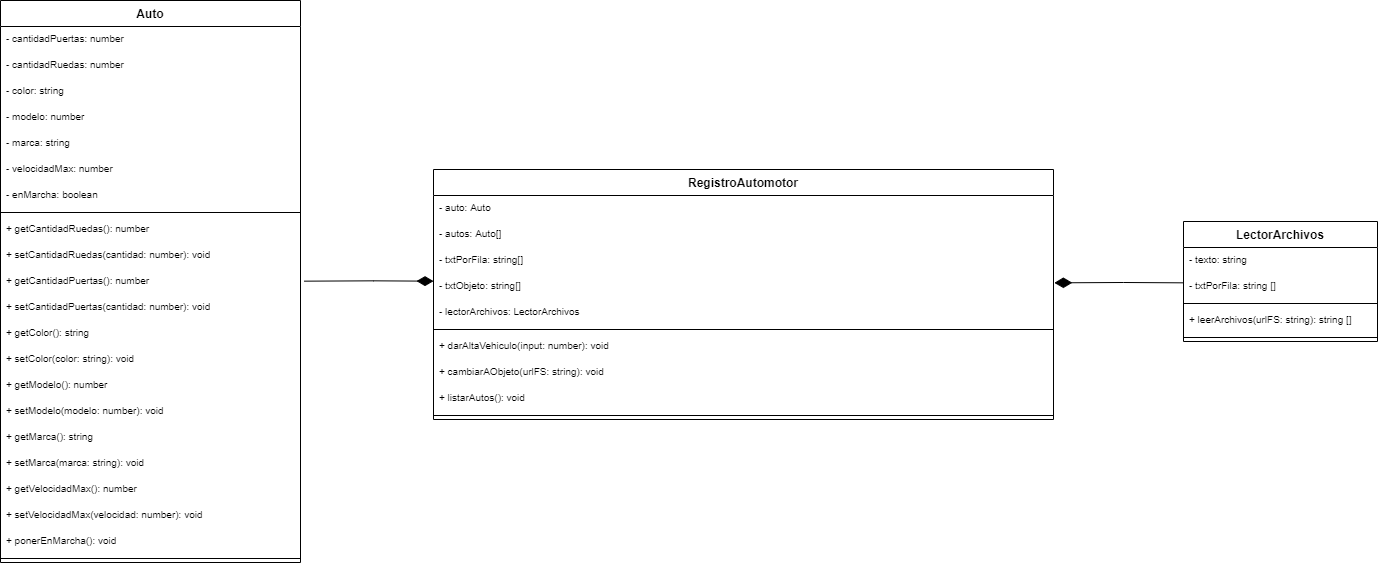

The diagram above was exported from draw.io. Its source (the exported page's mxGraphModel, read from the mxfile embedded in the PNG):
<mxGraphModel dx="1086" dy="626" grid="1" gridSize="10" guides="1" tooltips="1" connect="1" arrows="1" fold="1" page="1" pageScale="1" pageWidth="1169" pageHeight="827" math="0" shadow="0">
  <root>
    <mxCell id="0" />
    <mxCell id="1" parent="0" />
    <mxCell id="HFhZO1OEEm20mP9iRbYR-36" style="edgeStyle=none;rounded=0;orthogonalLoop=1;jettySize=auto;html=1;startArrow=diamondThin;startFill=1;startSize=15;endArrow=none;endFill=0;endSize=14;strokeWidth=1;entryX=0;entryY=0.359;entryDx=0;entryDy=0;entryPerimeter=0;exitX=1.003;exitY=0.205;exitDx=0;exitDy=0;exitPerimeter=0;" parent="1" target="JJdNZEzQsQcWIbiI8BK9-20" edge="1">
      <mxGeometry relative="1" as="geometry">
        <mxPoint x="1760.8599999999997" y="292.3299999999999" as="sourcePoint" />
        <mxPoint x="1868.3000000000002" y="292.32400000000007" as="targetPoint" />
        <Array as="points">
          <mxPoint x="1830" y="292" />
        </Array>
      </mxGeometry>
    </mxCell>
    <mxCell id="JJdNZEzQsQcWIbiI8BK9-4" value="RegistroAutomotor" style="swimlane;fontStyle=1;align=center;verticalAlign=top;childLayout=stackLayout;horizontal=1;startSize=26;horizontalStack=0;resizeParent=1;resizeParentMax=0;resizeLast=0;collapsible=1;marginBottom=0;swimlaneFillColor=#ffffff;" parent="1" vertex="1">
      <mxGeometry x="1140" y="179" width="620" height="250" as="geometry" />
    </mxCell>
    <mxCell id="LPePuN6z6zKbqjKRAT2u-2" value="- auto: Auto" style="text;align=left;verticalAlign=top;spacingLeft=4;spacingRight=4;overflow=hidden;rotatable=0;points=[[0,0.5],[1,0.5]];portConstraint=eastwest;fontSize=10;" parent="JJdNZEzQsQcWIbiI8BK9-4" vertex="1">
      <mxGeometry y="26" width="620" height="26" as="geometry" />
    </mxCell>
    <mxCell id="JJdNZEzQsQcWIbiI8BK9-43" value="- autos: Auto[]" style="text;align=left;verticalAlign=top;spacingLeft=4;spacingRight=4;overflow=hidden;rotatable=0;points=[[0,0.5],[1,0.5]];portConstraint=eastwest;fontSize=10;" parent="JJdNZEzQsQcWIbiI8BK9-4" vertex="1">
      <mxGeometry y="52" width="620" height="26" as="geometry" />
    </mxCell>
    <mxCell id="JJdNZEzQsQcWIbiI8BK9-44" value="- txtPorFila: string[]" style="text;align=left;verticalAlign=top;spacingLeft=4;spacingRight=4;overflow=hidden;rotatable=0;points=[[0,0.5],[1,0.5]];portConstraint=eastwest;fontSize=10;" parent="JJdNZEzQsQcWIbiI8BK9-4" vertex="1">
      <mxGeometry y="78" width="620" height="26" as="geometry" />
    </mxCell>
    <mxCell id="JJdNZEzQsQcWIbiI8BK9-45" value="- txtObjeto: string[]" style="text;align=left;verticalAlign=top;spacingLeft=4;spacingRight=4;overflow=hidden;rotatable=0;points=[[0,0.5],[1,0.5]];portConstraint=eastwest;fontSize=10;" parent="JJdNZEzQsQcWIbiI8BK9-4" vertex="1">
      <mxGeometry y="104" width="620" height="26" as="geometry" />
    </mxCell>
    <mxCell id="JJdNZEzQsQcWIbiI8BK9-46" value="- lectorArchivos: LectorArchivos" style="text;align=left;verticalAlign=top;spacingLeft=4;spacingRight=4;overflow=hidden;rotatable=0;points=[[0,0.5],[1,0.5]];portConstraint=eastwest;fontSize=10;" parent="JJdNZEzQsQcWIbiI8BK9-4" vertex="1">
      <mxGeometry y="130" width="620" height="26" as="geometry" />
    </mxCell>
    <mxCell id="JJdNZEzQsQcWIbiI8BK9-7" value="" style="line;strokeWidth=1;align=left;verticalAlign=middle;spacingTop=-1;spacingLeft=3;spacingRight=3;rotatable=0;labelPosition=right;points=[];portConstraint=eastwest;" parent="JJdNZEzQsQcWIbiI8BK9-4" vertex="1">
      <mxGeometry y="156" width="620" height="8" as="geometry" />
    </mxCell>
    <mxCell id="JJdNZEzQsQcWIbiI8BK9-47" value="+ darAltaVehiculo(input: number): void" style="text;align=left;verticalAlign=top;spacingLeft=4;spacingRight=4;overflow=hidden;rotatable=0;points=[[0,0.5],[1,0.5]];portConstraint=eastwest;fontSize=10;" parent="JJdNZEzQsQcWIbiI8BK9-4" vertex="1">
      <mxGeometry y="164" width="620" height="26" as="geometry" />
    </mxCell>
    <mxCell id="JJdNZEzQsQcWIbiI8BK9-48" value="+ cambiarAObjeto(urlFS: string): void" style="text;align=left;verticalAlign=top;spacingLeft=4;spacingRight=4;overflow=hidden;rotatable=0;points=[[0,0.5],[1,0.5]];portConstraint=eastwest;fontSize=10;" parent="JJdNZEzQsQcWIbiI8BK9-4" vertex="1">
      <mxGeometry y="190" width="620" height="26" as="geometry" />
    </mxCell>
    <mxCell id="JJdNZEzQsQcWIbiI8BK9-50" value="+ listarAutos(): void " style="text;align=left;verticalAlign=top;spacingLeft=4;spacingRight=4;overflow=hidden;rotatable=0;points=[[0,0.5],[1,0.5]];portConstraint=eastwest;fontSize=10;" parent="JJdNZEzQsQcWIbiI8BK9-4" vertex="1">
      <mxGeometry y="216" width="620" height="26" as="geometry" />
    </mxCell>
    <mxCell id="HFhZO1OEEm20mP9iRbYR-5" value="" style="line;strokeWidth=1;align=left;verticalAlign=middle;spacingTop=-1;spacingLeft=3;spacingRight=3;rotatable=0;labelPosition=right;points=[];portConstraint=eastwest;" parent="JJdNZEzQsQcWIbiI8BK9-4" vertex="1">
      <mxGeometry y="242" width="620" height="8" as="geometry" />
    </mxCell>
    <mxCell id="JJdNZEzQsQcWIbiI8BK9-10" value="LectorArchivos" style="swimlane;fontStyle=1;align=center;verticalAlign=top;childLayout=stackLayout;horizontal=1;startSize=26;horizontalStack=0;resizeParent=1;resizeParentMax=0;resizeLast=0;collapsible=1;marginBottom=0;swimlaneFillColor=#ffffff;" parent="1" vertex="1">
      <mxGeometry x="1890" y="231" width="194" height="120" as="geometry" />
    </mxCell>
    <mxCell id="JJdNZEzQsQcWIbiI8BK9-11" value="- texto: string" style="text;align=left;verticalAlign=top;spacingLeft=4;spacingRight=4;overflow=hidden;rotatable=0;points=[[0,0.5],[1,0.5]];portConstraint=eastwest;fontSize=10;" parent="JJdNZEzQsQcWIbiI8BK9-10" vertex="1">
      <mxGeometry y="26" width="194" height="26" as="geometry" />
    </mxCell>
    <mxCell id="JJdNZEzQsQcWIbiI8BK9-20" value="- txtPorFila: string []" style="text;align=left;verticalAlign=top;spacingLeft=4;spacingRight=4;overflow=hidden;rotatable=0;points=[[0,0.5],[1,0.5]];portConstraint=eastwest;fontSize=10;" parent="JJdNZEzQsQcWIbiI8BK9-10" vertex="1">
      <mxGeometry y="52" width="194" height="26" as="geometry" />
    </mxCell>
    <mxCell id="JJdNZEzQsQcWIbiI8BK9-12" value="" style="line;strokeWidth=1;align=left;verticalAlign=middle;spacingTop=-1;spacingLeft=3;spacingRight=3;rotatable=0;labelPosition=right;points=[];portConstraint=eastwest;" parent="JJdNZEzQsQcWIbiI8BK9-10" vertex="1">
      <mxGeometry y="78" width="194" height="8" as="geometry" />
    </mxCell>
    <mxCell id="JJdNZEzQsQcWIbiI8BK9-21" value="+ leerArchivos(urlFS: string): string []" style="text;align=left;verticalAlign=top;spacingLeft=4;spacingRight=4;overflow=hidden;rotatable=0;points=[[0,0.5],[1,0.5]];portConstraint=eastwest;fontSize=10;" parent="JJdNZEzQsQcWIbiI8BK9-10" vertex="1">
      <mxGeometry y="86" width="194" height="26" as="geometry" />
    </mxCell>
    <mxCell id="HFhZO1OEEm20mP9iRbYR-7" value="" style="line;strokeWidth=1;align=left;verticalAlign=middle;spacingTop=-1;spacingLeft=3;spacingRight=3;rotatable=0;labelPosition=right;points=[];portConstraint=eastwest;" parent="JJdNZEzQsQcWIbiI8BK9-10" vertex="1">
      <mxGeometry y="112" width="194" height="8" as="geometry" />
    </mxCell>
    <mxCell id="jEElAkzc0n0SjXmXlsDI-34" value="Auto" style="swimlane;fontStyle=1;align=center;verticalAlign=top;childLayout=stackLayout;horizontal=1;startSize=26;horizontalStack=0;resizeParent=1;resizeParentMax=0;resizeLast=0;collapsible=1;marginBottom=0;swimlaneFillColor=#ffffff;" parent="1" vertex="1">
      <mxGeometry x="707" y="10" width="300" height="562" as="geometry" />
    </mxCell>
    <mxCell id="jEElAkzc0n0SjXmXlsDI-44" value="- cantidadPuertas: number" style="text;align=left;verticalAlign=top;spacingLeft=4;spacingRight=4;overflow=hidden;rotatable=0;points=[[0,0.5],[1,0.5]];portConstraint=eastwest;fontSize=10;" parent="jEElAkzc0n0SjXmXlsDI-34" vertex="1">
      <mxGeometry y="26" width="300" height="26" as="geometry" />
    </mxCell>
    <mxCell id="jEElAkzc0n0SjXmXlsDI-38" value="- cantidadRuedas: number" style="text;align=left;verticalAlign=top;spacingLeft=4;spacingRight=4;overflow=hidden;rotatable=0;points=[[0,0.5],[1,0.5]];portConstraint=eastwest;fontSize=10;" parent="jEElAkzc0n0SjXmXlsDI-34" vertex="1">
      <mxGeometry y="52" width="300" height="26" as="geometry" />
    </mxCell>
    <mxCell id="jEElAkzc0n0SjXmXlsDI-45" value="- color: string" style="text;align=left;verticalAlign=top;spacingLeft=4;spacingRight=4;overflow=hidden;rotatable=0;points=[[0,0.5],[1,0.5]];portConstraint=eastwest;fontSize=10;" parent="jEElAkzc0n0SjXmXlsDI-34" vertex="1">
      <mxGeometry y="78" width="300" height="26" as="geometry" />
    </mxCell>
    <mxCell id="jEElAkzc0n0SjXmXlsDI-46" value="- modelo: number" style="text;align=left;verticalAlign=top;spacingLeft=4;spacingRight=4;overflow=hidden;rotatable=0;points=[[0,0.5],[1,0.5]];portConstraint=eastwest;fontSize=10;" parent="jEElAkzc0n0SjXmXlsDI-34" vertex="1">
      <mxGeometry y="104" width="300" height="26" as="geometry" />
    </mxCell>
    <mxCell id="jEElAkzc0n0SjXmXlsDI-47" value="- marca: string" style="text;align=left;verticalAlign=top;spacingLeft=4;spacingRight=4;overflow=hidden;rotatable=0;points=[[0,0.5],[1,0.5]];portConstraint=eastwest;fontSize=10;" parent="jEElAkzc0n0SjXmXlsDI-34" vertex="1">
      <mxGeometry y="130" width="300" height="26" as="geometry" />
    </mxCell>
    <mxCell id="jEElAkzc0n0SjXmXlsDI-48" value="- velocidadMax: number" style="text;align=left;verticalAlign=top;spacingLeft=4;spacingRight=4;overflow=hidden;rotatable=0;points=[[0,0.5],[1,0.5]];portConstraint=eastwest;fontSize=10;" parent="jEElAkzc0n0SjXmXlsDI-34" vertex="1">
      <mxGeometry y="156" width="300" height="26" as="geometry" />
    </mxCell>
    <mxCell id="jEElAkzc0n0SjXmXlsDI-35" value="- enMarcha: boolean" style="text;align=left;verticalAlign=top;spacingLeft=4;spacingRight=4;overflow=hidden;rotatable=0;points=[[0,0.5],[1,0.5]];portConstraint=eastwest;fontSize=10;" parent="jEElAkzc0n0SjXmXlsDI-34" vertex="1">
      <mxGeometry y="182" width="300" height="26" as="geometry" />
    </mxCell>
    <mxCell id="jEElAkzc0n0SjXmXlsDI-39" value="" style="line;strokeWidth=1;align=left;verticalAlign=middle;spacingTop=-1;spacingLeft=3;spacingRight=3;rotatable=0;labelPosition=right;points=[];portConstraint=eastwest;" parent="jEElAkzc0n0SjXmXlsDI-34" vertex="1">
      <mxGeometry y="208" width="300" height="8" as="geometry" />
    </mxCell>
    <mxCell id="jEElAkzc0n0SjXmXlsDI-40" value="+ getCantidadRuedas(): number" style="text;align=left;verticalAlign=top;spacingLeft=4;spacingRight=4;overflow=hidden;rotatable=0;points=[[0,0.5],[1,0.5]];portConstraint=eastwest;fontSize=10;" parent="jEElAkzc0n0SjXmXlsDI-34" vertex="1">
      <mxGeometry y="216" width="300" height="26" as="geometry" />
    </mxCell>
    <mxCell id="jEElAkzc0n0SjXmXlsDI-41" value="+ setCantidadRuedas(cantidad: number): void" style="text;align=left;verticalAlign=top;spacingLeft=4;spacingRight=4;overflow=hidden;rotatable=0;points=[[0,0.5],[1,0.5]];portConstraint=eastwest;fontSize=10;" parent="jEElAkzc0n0SjXmXlsDI-34" vertex="1">
      <mxGeometry y="242" width="300" height="26" as="geometry" />
    </mxCell>
    <mxCell id="jEElAkzc0n0SjXmXlsDI-49" value="+ getCantidadPuertas(): number" style="text;align=left;verticalAlign=top;spacingLeft=4;spacingRight=4;overflow=hidden;rotatable=0;points=[[0,0.5],[1,0.5]];portConstraint=eastwest;fontSize=10;" parent="jEElAkzc0n0SjXmXlsDI-34" vertex="1">
      <mxGeometry y="268" width="300" height="26" as="geometry" />
    </mxCell>
    <mxCell id="jEElAkzc0n0SjXmXlsDI-50" value="+ setCantidadPuertas(cantidad: number): void" style="text;align=left;verticalAlign=top;spacingLeft=4;spacingRight=4;overflow=hidden;rotatable=0;points=[[0,0.5],[1,0.5]];portConstraint=eastwest;fontSize=10;" parent="jEElAkzc0n0SjXmXlsDI-34" vertex="1">
      <mxGeometry y="294" width="300" height="26" as="geometry" />
    </mxCell>
    <mxCell id="jEElAkzc0n0SjXmXlsDI-91" value="+ getColor(): string" style="text;align=left;verticalAlign=top;spacingLeft=4;spacingRight=4;overflow=hidden;rotatable=0;points=[[0,0.5],[1,0.5]];portConstraint=eastwest;fontSize=10;" parent="jEElAkzc0n0SjXmXlsDI-34" vertex="1">
      <mxGeometry y="320" width="300" height="26" as="geometry" />
    </mxCell>
    <mxCell id="jEElAkzc0n0SjXmXlsDI-51" value="+ setColor(color: string): void" style="text;align=left;verticalAlign=top;spacingLeft=4;spacingRight=4;overflow=hidden;rotatable=0;points=[[0,0.5],[1,0.5]];portConstraint=eastwest;fontSize=10;" parent="jEElAkzc0n0SjXmXlsDI-34" vertex="1">
      <mxGeometry y="346" width="300" height="26" as="geometry" />
    </mxCell>
    <mxCell id="jEElAkzc0n0SjXmXlsDI-67" value="+ getModelo(): number" style="text;align=left;verticalAlign=top;spacingLeft=4;spacingRight=4;overflow=hidden;rotatable=0;points=[[0,0.5],[1,0.5]];portConstraint=eastwest;fontSize=10;" parent="jEElAkzc0n0SjXmXlsDI-34" vertex="1">
      <mxGeometry y="372" width="300" height="26" as="geometry" />
    </mxCell>
    <mxCell id="jEElAkzc0n0SjXmXlsDI-68" value="+ setModelo(modelo: number): void" style="text;align=left;verticalAlign=top;spacingLeft=4;spacingRight=4;overflow=hidden;rotatable=0;points=[[0,0.5],[1,0.5]];portConstraint=eastwest;fontSize=10;" parent="jEElAkzc0n0SjXmXlsDI-34" vertex="1">
      <mxGeometry y="398" width="300" height="26" as="geometry" />
    </mxCell>
    <mxCell id="jEElAkzc0n0SjXmXlsDI-86" value="+ getMarca(): string" style="text;align=left;verticalAlign=top;spacingLeft=4;spacingRight=4;overflow=hidden;rotatable=0;points=[[0,0.5],[1,0.5]];portConstraint=eastwest;fontSize=10;" parent="jEElAkzc0n0SjXmXlsDI-34" vertex="1">
      <mxGeometry y="424" width="300" height="26" as="geometry" />
    </mxCell>
    <mxCell id="jEElAkzc0n0SjXmXlsDI-87" value="+ setMarca(marca: string): void" style="text;align=left;verticalAlign=top;spacingLeft=4;spacingRight=4;overflow=hidden;rotatable=0;points=[[0,0.5],[1,0.5]];portConstraint=eastwest;fontSize=10;" parent="jEElAkzc0n0SjXmXlsDI-34" vertex="1">
      <mxGeometry y="450" width="300" height="26" as="geometry" />
    </mxCell>
    <mxCell id="jEElAkzc0n0SjXmXlsDI-88" value="+ getVelocidadMax(): number" style="text;align=left;verticalAlign=top;spacingLeft=4;spacingRight=4;overflow=hidden;rotatable=0;points=[[0,0.5],[1,0.5]];portConstraint=eastwest;fontSize=10;" parent="jEElAkzc0n0SjXmXlsDI-34" vertex="1">
      <mxGeometry y="476" width="300" height="26" as="geometry" />
    </mxCell>
    <mxCell id="jEElAkzc0n0SjXmXlsDI-89" value="+ setVelocidadMax(velocidad: number): void " style="text;align=left;verticalAlign=top;spacingLeft=4;spacingRight=4;overflow=hidden;rotatable=0;points=[[0,0.5],[1,0.5]];portConstraint=eastwest;fontSize=10;" parent="jEElAkzc0n0SjXmXlsDI-34" vertex="1">
      <mxGeometry y="502" width="300" height="26" as="geometry" />
    </mxCell>
    <mxCell id="jEElAkzc0n0SjXmXlsDI-90" value="+ ponerEnMarcha(): void" style="text;align=left;verticalAlign=top;spacingLeft=4;spacingRight=4;overflow=hidden;rotatable=0;points=[[0,0.5],[1,0.5]];portConstraint=eastwest;fontSize=10;" parent="jEElAkzc0n0SjXmXlsDI-34" vertex="1">
      <mxGeometry y="528" width="300" height="26" as="geometry" />
    </mxCell>
    <mxCell id="jEElAkzc0n0SjXmXlsDI-43" value="" style="line;strokeWidth=1;align=left;verticalAlign=middle;spacingTop=-1;spacingLeft=3;spacingRight=3;rotatable=0;labelPosition=right;points=[];portConstraint=eastwest;" parent="jEElAkzc0n0SjXmXlsDI-34" vertex="1">
      <mxGeometry y="554" width="300" height="8" as="geometry" />
    </mxCell>
    <mxCell id="wXOFYvnoxhna4R7p5qVC-1" style="edgeStyle=none;rounded=0;orthogonalLoop=1;jettySize=auto;html=1;startArrow=none;startFill=0;startSize=15;endArrow=diamondThin;endFill=1;endSize=14;strokeWidth=1;entryX=0;entryY=0.359;entryDx=0;entryDy=0;entryPerimeter=0;exitX=1.003;exitY=0.205;exitDx=0;exitDy=0;exitPerimeter=0;" parent="1" edge="1">
      <mxGeometry relative="1" as="geometry">
        <mxPoint x="1010.8599999999992" y="290.6599999999999" as="sourcePoint" />
        <mxPoint x="1140" y="290.66400000000004" as="targetPoint" />
        <Array as="points">
          <mxPoint x="1080" y="290.33" />
        </Array>
      </mxGeometry>
    </mxCell>
  </root>
</mxGraphModel>